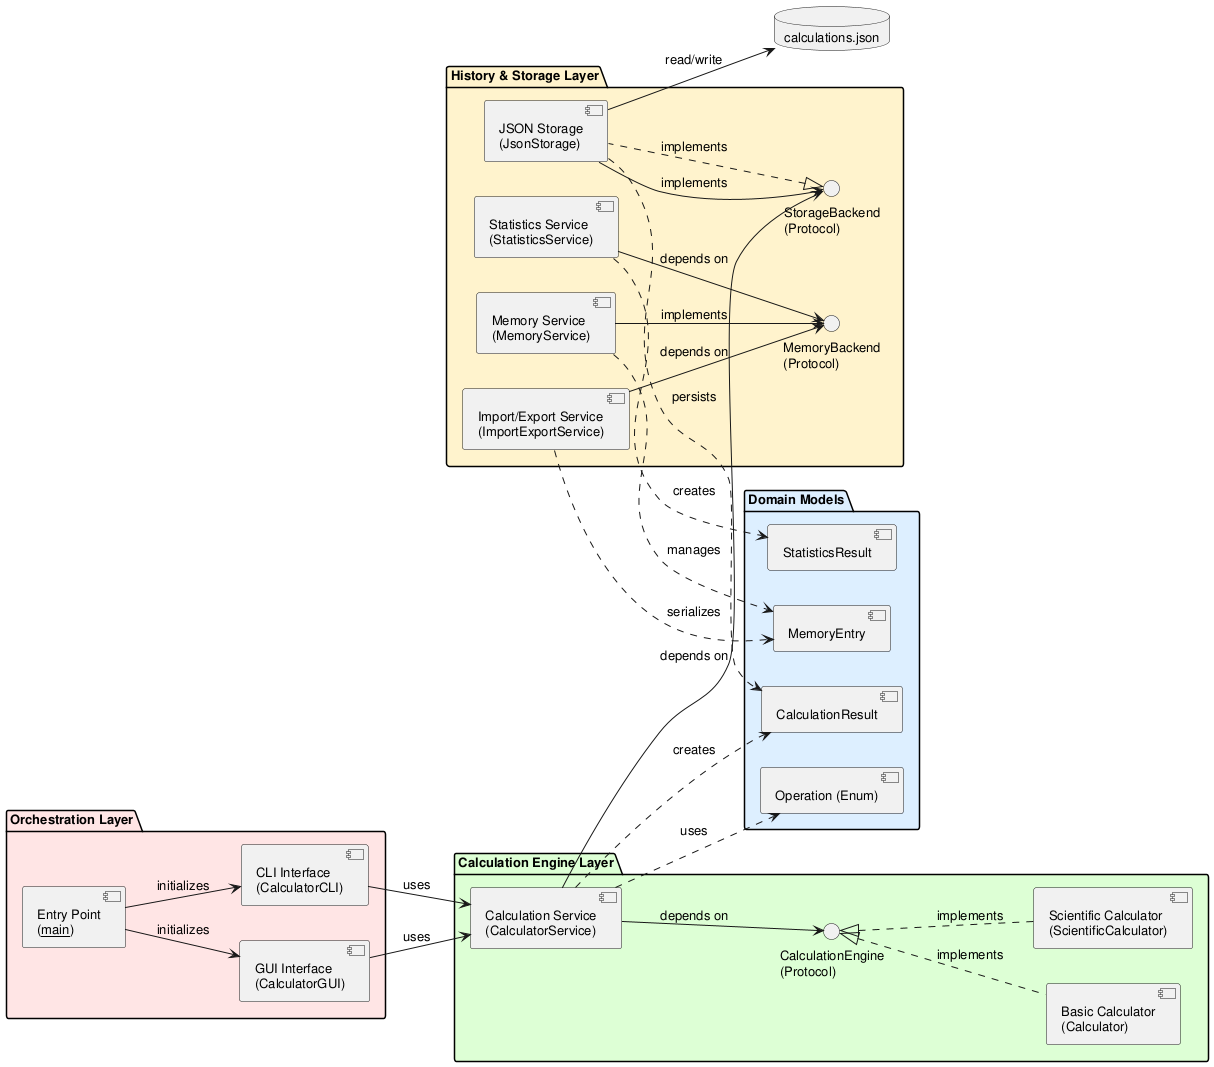

The diagram above was rendered by PlantUML. Its source (embedded in the PNG):
@startuml component_diagram

skinparam componentStyle uml2
skinparam defaultFontSize 13
left to right direction

package "Orchestration Layer" #FFE5E5 {
    component "Entry Point\n(__main__)" as Main
    component "CLI Interface\n(CalculatorCLI)" as CLI
    component "GUI Interface\n(CalculatorGUI)" as GUI
}

package "Calculation Engine Layer" #DDFFD4 {
    component "Calculation Service\n(CalculatorService)" as Service
    component "Basic Calculator\n(Calculator)" as BasicCalc
    component "Scientific Calculator\n(ScientificCalculator)" as SciCalc
    interface "CalculationEngine\n(Protocol)" as CalcProto
}

package "History & Storage Layer" #FFF3CC {
    component "Memory Service\n(MemoryService)" as Memory
    component "Statistics Service\n(StatisticsService)" as Statistics
    component "Import/Export Service\n(ImportExportService)" as ImportExport
    component "JSON Storage\n(JsonStorage)" as Store
    interface "MemoryBackend\n(Protocol)" as MemProto
    interface "StorageBackend\n(Protocol)" as StorProto
}

package "Domain Models" #DDEEFF {
    component "Operation (Enum)" as OpModel
    component "CalculationResult" as CalcModel
    component "MemoryEntry" as MemModel
    component "StatisticsResult" as StatsModel
}

database "calculations.json" as DB

Main --> CLI : initializes
Main --> GUI : initializes
CLI --> Service : uses
GUI --> Service : uses
Service --> CalcProto : depends on
CalcProto <|.. BasicCalc : implements
CalcProto <|.. SciCalc : implements
Service --> StorProto : depends on
StorProto <|.. Store : implements

Memory --> MemProto : implements
Statistics --> MemProto : depends on
ImportExport --> MemProto : depends on
Store --> StorProto : implements
Store --> DB : read/write

Service ..> CalcModel : creates
Service ..> OpModel : uses
Memory ..> MemModel : manages
Statistics ..> StatsModel : creates
ImportExport ..> MemModel : serializes
Store ..> CalcModel : persists

@enduml